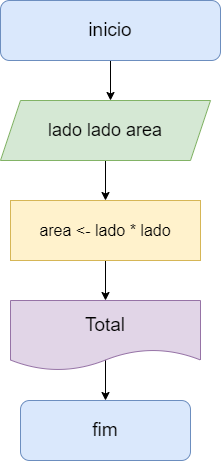

The diagram above was exported from draw.io. Its source (the exported page's mxGraphModel, read from the mxfile embedded in the PNG):
<mxGraphModel dx="1114" dy="616" grid="1" gridSize="10" guides="1" tooltips="1" connect="1" arrows="1" fold="1" page="1" pageScale="1" pageWidth="827" pageHeight="1169" math="0" shadow="0">
  <root>
    <mxCell id="0" />
    <mxCell id="1" parent="0" />
    <mxCell id="3o9tfhpzguWHoAVwHMU5-2" style="edgeStyle=orthogonalEdgeStyle;rounded=0;orthogonalLoop=1;jettySize=auto;html=1;" edge="1" parent="1" source="3o9tfhpzguWHoAVwHMU5-1">
      <mxGeometry relative="1" as="geometry">
        <mxPoint x="380" y="180" as="targetPoint" />
      </mxGeometry>
    </mxCell>
    <mxCell id="3o9tfhpzguWHoAVwHMU5-1" value="&lt;span style=&quot;font-size: 19px;&quot;&gt;inicio&lt;/span&gt;" style="rounded=1;whiteSpace=wrap;html=1;fillColor=#dae8fc;strokeColor=#6c8ebf;" vertex="1" parent="1">
      <mxGeometry x="270" y="80" width="220" height="60" as="geometry" />
    </mxCell>
    <mxCell id="3o9tfhpzguWHoAVwHMU5-4" style="edgeStyle=orthogonalEdgeStyle;rounded=0;orthogonalLoop=1;jettySize=auto;html=1;" edge="1" parent="1" source="3o9tfhpzguWHoAVwHMU5-3">
      <mxGeometry relative="1" as="geometry">
        <mxPoint x="375" y="280" as="targetPoint" />
      </mxGeometry>
    </mxCell>
    <mxCell id="3o9tfhpzguWHoAVwHMU5-3" value="&lt;font style=&quot;font-size: 18px;&quot;&gt;&lt;br&gt;&lt;br&gt;lado lado area&lt;br&gt;&lt;br&gt;&lt;br&gt;&lt;/font&gt;" style="shape=parallelogram;perimeter=parallelogramPerimeter;whiteSpace=wrap;html=1;fixedSize=1;fillColor=#d5e8d4;strokeColor=#82b366;" vertex="1" parent="1">
      <mxGeometry x="270" y="180" width="210" height="60" as="geometry" />
    </mxCell>
    <mxCell id="3o9tfhpzguWHoAVwHMU5-6" style="edgeStyle=orthogonalEdgeStyle;rounded=0;orthogonalLoop=1;jettySize=auto;html=1;" edge="1" parent="1" source="3o9tfhpzguWHoAVwHMU5-5">
      <mxGeometry relative="1" as="geometry">
        <mxPoint x="375" y="380" as="targetPoint" />
      </mxGeometry>
    </mxCell>
    <mxCell id="3o9tfhpzguWHoAVwHMU5-5" value="&lt;font style=&quot;font-size: 16px;&quot;&gt;area &amp;lt;- lado * lado&lt;/font&gt;" style="rounded=0;whiteSpace=wrap;html=1;fillColor=#fff2cc;strokeColor=#d6b656;" vertex="1" parent="1">
      <mxGeometry x="280" y="280" width="190" height="60" as="geometry" />
    </mxCell>
    <mxCell id="3o9tfhpzguWHoAVwHMU5-14" value="" style="edgeStyle=orthogonalEdgeStyle;rounded=0;orthogonalLoop=1;jettySize=auto;html=1;" edge="1" parent="1" target="3o9tfhpzguWHoAVwHMU5-13">
      <mxGeometry relative="1" as="geometry">
        <mxPoint x="375" y="420" as="sourcePoint" />
      </mxGeometry>
    </mxCell>
    <mxCell id="3o9tfhpzguWHoAVwHMU5-7" value="&lt;font style=&quot;font-size: 19px;&quot;&gt;Total&lt;/font&gt;" style="shape=document;whiteSpace=wrap;html=1;boundedLbl=1;fillColor=#e1d5e7;strokeColor=#9673a6;" vertex="1" parent="1">
      <mxGeometry x="280" y="380" width="190" height="70" as="geometry" />
    </mxCell>
    <mxCell id="3o9tfhpzguWHoAVwHMU5-13" value="&lt;font style=&quot;font-size: 19px;&quot;&gt;fim&lt;/font&gt;" style="rounded=1;whiteSpace=wrap;html=1;fillColor=#dae8fc;strokeColor=#6c8ebf;" vertex="1" parent="1">
      <mxGeometry x="290" y="480" width="170" height="60" as="geometry" />
    </mxCell>
  </root>
</mxGraphModel>